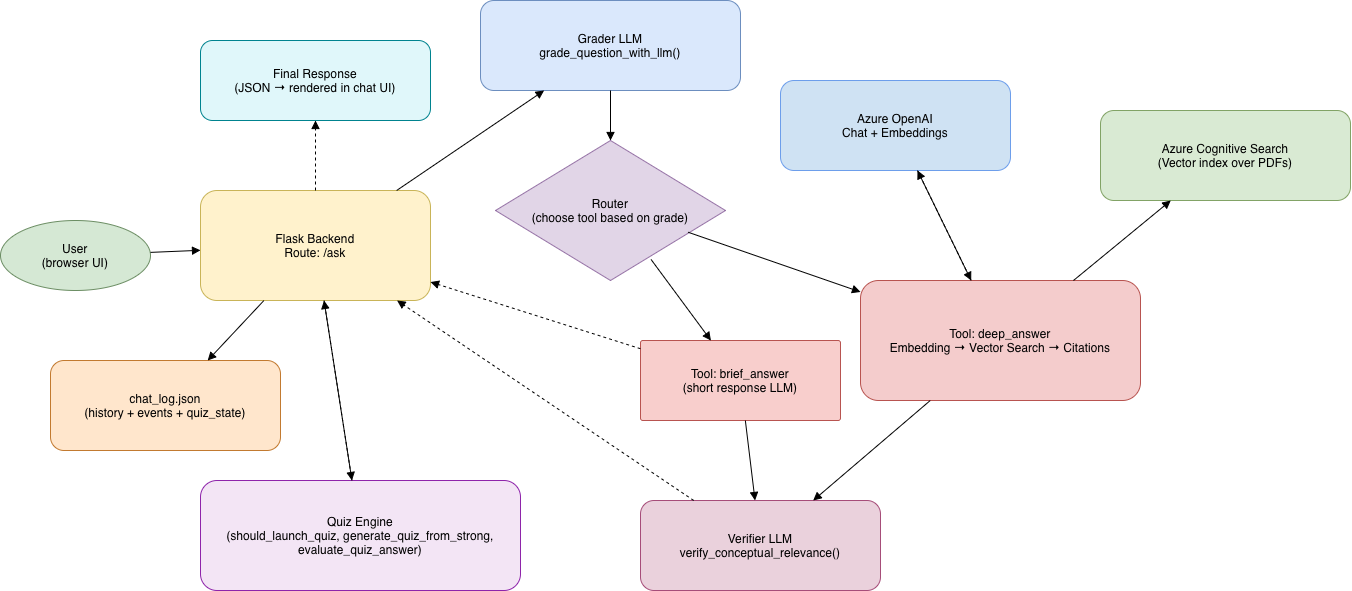

The diagram above was exported from draw.io. Its source (the exported page's mxGraphModel, read from the mxfile embedded in the PNG):
<mxGraphModel dx="2365" dy="1303" grid="1" gridSize="10" guides="1" tooltips="1" connect="1" arrows="1" fold="1" page="1" pageScale="1" pageWidth="1920" pageHeight="1080" math="0" shadow="0">
  <root>
    <mxCell id="0" />
    <mxCell id="1" parent="0" />
    <mxCell id="user" parent="1" style="shape=ellipse;whiteSpace=wrap;html=1;fillColor=#D5E8D4;strokeColor=#6C8E64" value="User&#10;(browser UI)" vertex="1">
      <mxGeometry height="70" width="150" x="285" y="465" as="geometry" />
    </mxCell>
    <mxCell id="flask" parent="1" style="shape=rectangle;whiteSpace=wrap;html=1;rounded=1;fillColor=#FFF2CC;strokeColor=#C9B458" value="Flask Backend&#10;Route: /ask" vertex="1">
      <mxGeometry height="110" width="230" x="485" y="435" as="geometry" />
    </mxCell>
    <mxCell id="history" parent="1" style="shape=rectangle;whiteSpace=wrap;html=1;rounded=1;fillColor=#FFE6CC;strokeColor=#C27A30" value="chat_log.json&#10;(history + events + quiz_state)" vertex="1">
      <mxGeometry height="90" width="230" x="335" y="605" as="geometry" />
    </mxCell>
    <mxCell id="grader" parent="1" style="shape=rectangle;whiteSpace=wrap;html=1;rounded=1;fillColor=#DAE8FC;strokeColor=#6C8EBF" value="Grader LLM&#10;grade_question_with_llm()" vertex="1">
      <mxGeometry height="90" width="260" x="765" y="245" as="geometry" />
    </mxCell>
    <mxCell id="router" parent="1" style="shape=rhombus;whiteSpace=wrap;html=1;fillColor=#E1D5E7;strokeColor=#9673A6" value="Router&#10;(choose tool based on grade)" vertex="1">
      <mxGeometry height="140" width="230" x="780" y="385" as="geometry" />
    </mxCell>
    <mxCell id="brief" parent="1" style="shape=rectangle;whiteSpace=wrap;html=1;rounded=1;fillColor=#F8CECC;strokeColor=#B85450;arcSize=3;" value="Tool: brief_answer&#10;(short response LLM)" vertex="1">
      <mxGeometry height="80" width="200" x="925" y="585" as="geometry" />
    </mxCell>
    <mxCell id="deep" parent="1" style="shape=rectangle;whiteSpace=wrap;html=1;rounded=1;fillColor=#F4CCCC;strokeColor=#B85450" value="Tool: deep_answer&#10;Embedding → Vector Search → Citations" vertex="1">
      <mxGeometry height="120" width="280" x="1145" y="525" as="geometry" />
    </mxCell>
    <mxCell id="openai" parent="1" style="shape=rectangle;whiteSpace=wrap;html=1;rounded=1;fillColor=#CFE2F3;strokeColor=#6D9EEB" value="Azure OpenAI&#10;Chat + Embeddings" vertex="1">
      <mxGeometry height="90" width="230" x="1065" y="325" as="geometry" />
    </mxCell>
    <mxCell id="search" parent="1" style="shape=rectangle;whiteSpace=wrap;html=1;rounded=1;fillColor=#D9EAD3;strokeColor=#82A366" value="Azure Cognitive Search&#10;(Vector index over PDFs)" vertex="1">
      <mxGeometry height="90" width="250" x="1385" y="355" as="geometry" />
    </mxCell>
    <mxCell id="verifier" parent="1" style="shape=rectangle;whiteSpace=wrap;html=1;rounded=1;fillColor=#EAD1DC;strokeColor=#A64D79" value="Verifier LLM&#10;verify_conceptual_relevance()" vertex="1">
      <mxGeometry height="90" width="240" x="925" y="745" as="geometry" />
    </mxCell>
    <mxCell id="quiz" parent="1" style="shape=rectangle;whiteSpace=wrap;html=1;rounded=1;fillColor=#F3E5F5;strokeColor=#8E24AA" value="Quiz Engine&#10;(should_launch_quiz, generate_quiz_from_strong, evaluate_quiz_answer)" vertex="1">
      <mxGeometry height="110" width="320" x="485" y="725" as="geometry" />
    </mxCell>
    <mxCell id="response" parent="1" style="shape=rectangle;whiteSpace=wrap;html=1;rounded=1;fillColor=#E0F7FA;strokeColor=#00838F" value="Final Response&#10;(JSON → rendered in chat UI)" vertex="1">
      <mxGeometry height="80" width="230" x="485" y="285" as="geometry" />
    </mxCell>
    <mxCell id="e1" edge="1" parent="1" source="user" style="endArrow=block;" target="flask">
      <mxGeometry relative="1" as="geometry" />
    </mxCell>
    <mxCell id="e2" edge="1" parent="1" source="flask" style="endArrow=block;dashed=1;" target="response">
      <mxGeometry relative="1" as="geometry" />
    </mxCell>
    <mxCell id="e3" edge="1" parent="1" source="flask" style="endArrow=block;" target="grader">
      <mxGeometry relative="1" as="geometry">
        <mxPoint as="offset" />
      </mxGeometry>
    </mxCell>
    <mxCell id="e4" edge="1" parent="1" source="grader" style="endArrow=block;" target="router">
      <mxGeometry relative="1" as="geometry" />
    </mxCell>
    <mxCell id="e5" edge="1" parent="1" source="router" style="endArrow=block;exitX=0.676;exitY=0.849;exitDx=0;exitDy=0;exitPerimeter=0;" target="brief">
      <mxGeometry relative="1" as="geometry" />
    </mxCell>
    <mxCell id="e6" edge="1" parent="1" source="router" style="endArrow=block;exitX=0.837;exitY=0.655;exitDx=0;exitDy=0;exitPerimeter=0;" target="deep">
      <mxGeometry relative="1" as="geometry" />
    </mxCell>
    <mxCell id="e7" edge="1" parent="1" source="brief" style="endArrow=block;dashed=1;" target="flask">
      <mxGeometry relative="1" as="geometry" />
    </mxCell>
    <mxCell id="e8" edge="1" parent="1" source="deep" style="endArrow=block;" target="openai">
      <mxGeometry relative="1" as="geometry" />
    </mxCell>
    <mxCell id="e9" edge="1" parent="1" source="deep" style="endArrow=block;" target="search">
      <mxGeometry relative="1" as="geometry" />
    </mxCell>
    <mxCell id="e10" edge="1" parent="1" source="openai" style="endArrow=block;dashed=1;" target="deep">
      <mxGeometry relative="1" as="geometry" />
    </mxCell>
    <mxCell id="e11" edge="1" parent="1" source="deep" style="endArrow=block;" target="verifier">
      <mxGeometry relative="1" as="geometry" />
    </mxCell>
    <mxCell id="e12" edge="1" parent="1" source="brief" style="endArrow=block;" target="verifier">
      <mxGeometry relative="1" as="geometry" />
    </mxCell>
    <mxCell id="e13" edge="1" parent="1" source="verifier" style="endArrow=block;dashed=1;" target="flask">
      <mxGeometry relative="1" as="geometry" />
    </mxCell>
    <mxCell id="e14" edge="1" parent="1" source="flask" style="endArrow=block;" target="history">
      <mxGeometry relative="1" as="geometry" />
    </mxCell>
    <mxCell id="e15" edge="1" parent="1" source="flask" style="endArrow=block;" target="quiz">
      <mxGeometry relative="1" as="geometry" />
    </mxCell>
    <mxCell id="e16" edge="1" parent="1" source="quiz" style="endArrow=block;dashed=1;" target="flask">
      <mxGeometry relative="1" as="geometry" />
    </mxCell>
  </root>
</mxGraphModel>